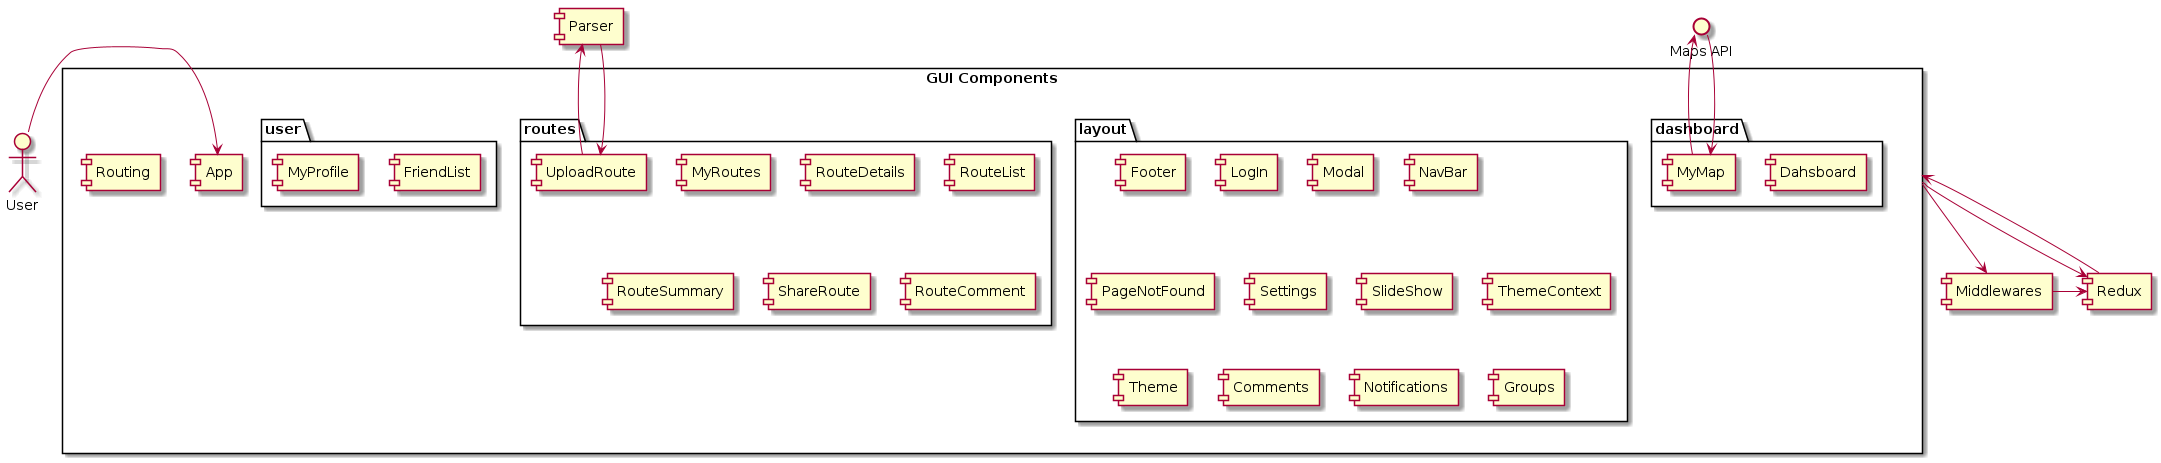

The diagram above was rendered by PlantUML. Its source (embedded in the PNG):
@startuml

rectangle "GUI Components" as react {
    folder "dashboard" as dashboard {
        [Dahsboard] as das
        [MyMap] as map
    }
    folder "layout" as layout {
        [Footer] as footer
        [LogIn] as login
        [Modal] as modal
        [NavBar] as navbar
        [PageNotFound] as pnf
        [Settings] as settings
        [SlideShow] as ss
        [ThemeContext] as tc
        [Theme] as th
        [Comments] as comments
        [Notifications] as notifications
        [Groups] as groups
    }
    folder "routes" as routes {
        [MyRoutes] as mr
        [RouteDetails] as rd
        [RouteList] as rl
        [RouteSummary] as rs
        [ShareRoute] as sr
        [UploadRoute] as ur
        [RouteComment] as rc
    }
    folder "user" as user {
        [FriendList] as fl
        [MyProfile] as mp
    }
    [Routing] as routing
    [App] as app
}

[Redux] as redux
[Parser] as parser
[Middlewares] as middlewares
() "Maps API" as imaps

:User: -right-> app
ur --> parser
parser --> ur
map --> imaps
imaps --> map
react -down-> redux
redux -up-> react
react -down-> middlewares
middlewares -right-> redux








@enduml